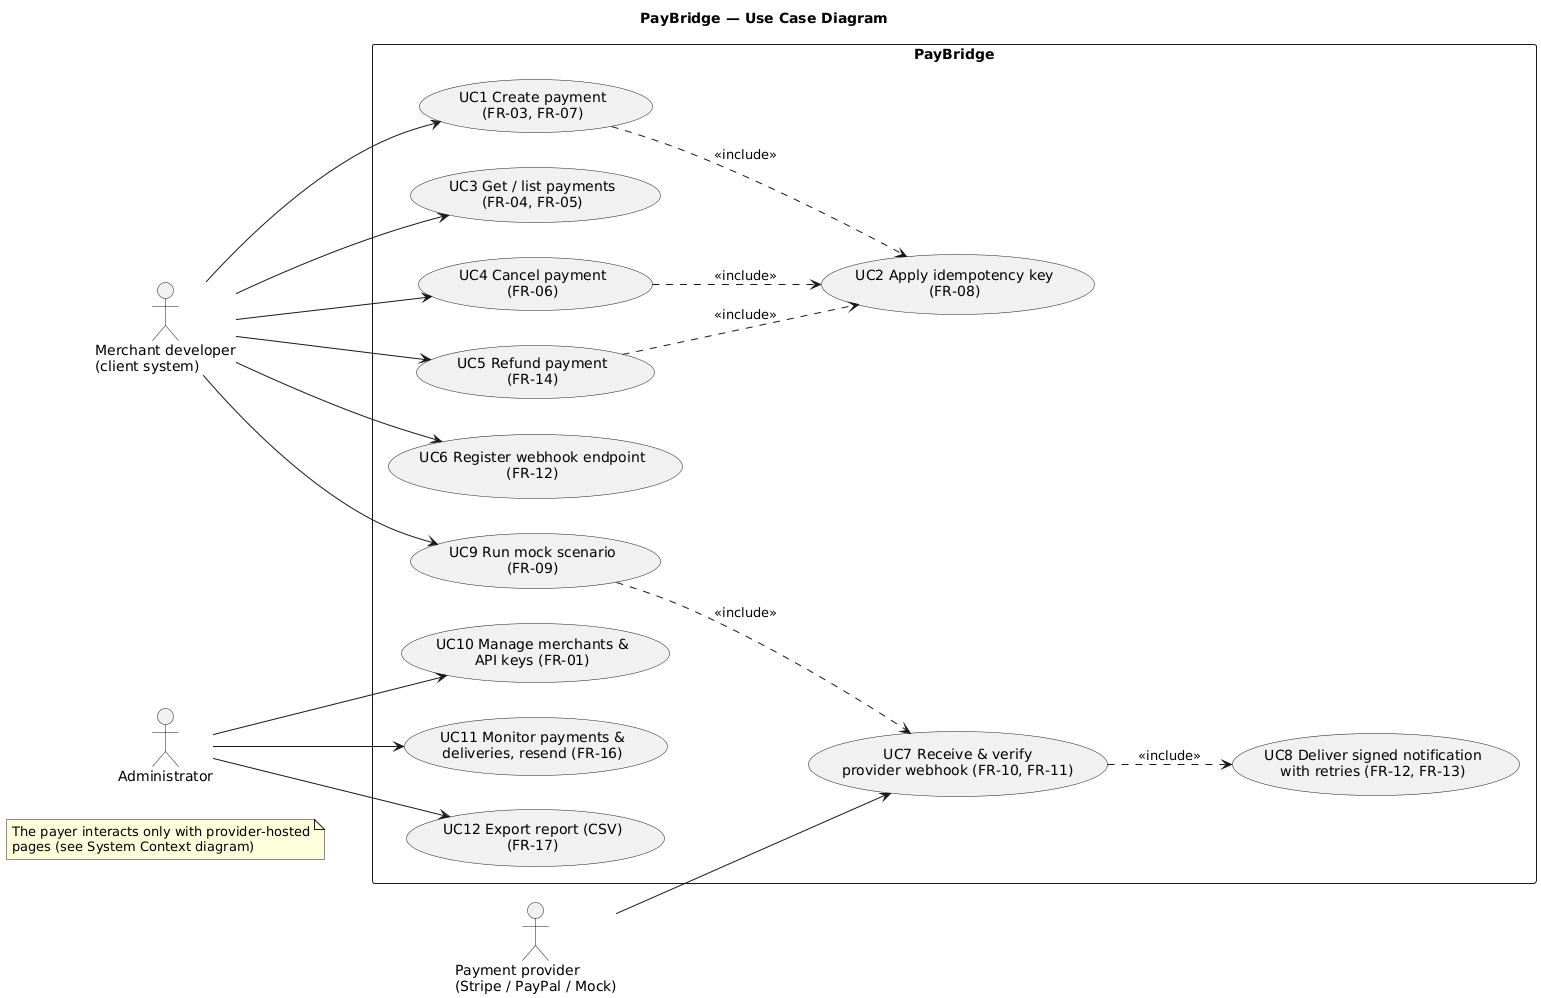

The diagram above was rendered by PlantUML. Its source (embedded in the PNG):
@startuml use-case
title PayBridge — Use Case Diagram
skinparam defaultFontName DejaVu Sans
skinparam shadowing false
note "The payer interacts only with provider-hosted\npages (see System Context diagram)" as N1
left to right direction

actor "Merchant developer\n(client system)" as Dev
actor "Administrator" as Admin
actor "Payment provider\n(Stripe / PayPal / Mock)" as PSP

rectangle "PayBridge" {
  usecase "UC1 Create payment\n(FR-03, FR-07)" as UC1
  usecase "UC2 Apply idempotency key\n(FR-08)" as UC2
  usecase "UC3 Get / list payments\n(FR-04, FR-05)" as UC3
  usecase "UC4 Cancel payment\n(FR-06)" as UC4
  usecase "UC5 Refund payment\n(FR-14)" as UC5
  usecase "UC6 Register webhook endpoint\n(FR-12)" as UC6
  usecase "UC7 Receive & verify\nprovider webhook (FR-10, FR-11)" as UC7
  usecase "UC8 Deliver signed notification\nwith retries (FR-12, FR-13)" as UC8
  usecase "UC9 Run mock scenario\n(FR-09)" as UC9
  usecase "UC10 Manage merchants &\nAPI keys (FR-01)" as UC10
  usecase "UC11 Monitor payments &\ndeliveries, resend (FR-16)" as UC11
  usecase "UC12 Export report (CSV)\n(FR-17)" as UC12
}

Dev --> UC1
Dev --> UC3
Dev --> UC4
Dev --> UC5
Dev --> UC6
Dev --> UC9
UC1 ..> UC2 : <<include>>
UC4 ..> UC2 : <<include>>
UC5 ..> UC2 : <<include>>
UC7 ..> UC8 : <<include>>
UC9 ..> UC7 : <<include>>
Admin --> UC10
Admin --> UC11
Admin --> UC12
PSP --> UC7
@enduml